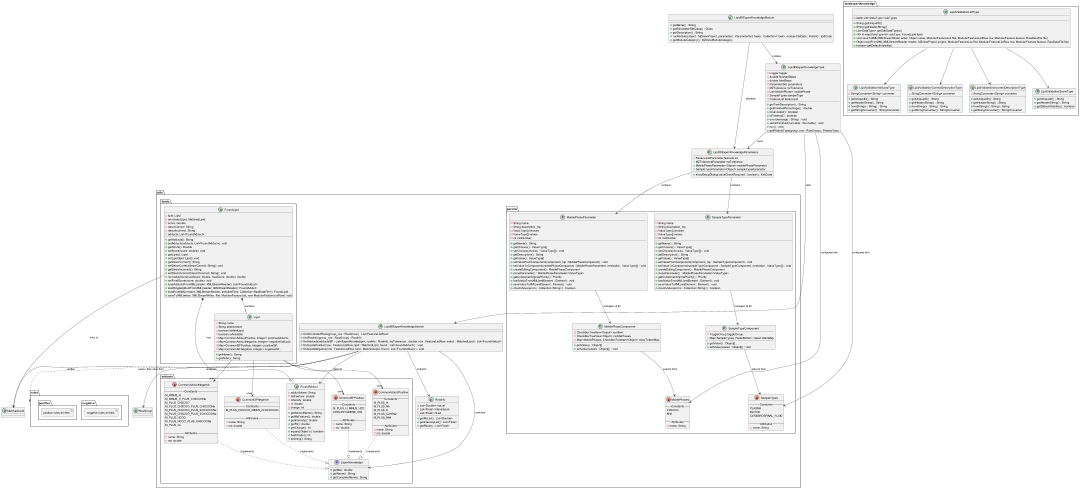

The diagram above was rendered by PlantUML. Its source (embedded in the PNG):
@startuml
allowmixing
package utils {
package adducts {
' Interface declaration
interface ExpertKnowledge {
  + getMz(): double
  + getName(): String
  + getCompleteName(): String
}

' Enums implementing ExpertKnowledge
enum CommonAdductNegative {
  -- Constants --
  M_MINUS_H
  M_MINUS_H_PLUS_CH3COONa
  M_PLUS_CH3COO
  M_PLUS_CH3COO_PLUS_CH3COONa
  M_PLUS_CH3COO_PLUS_2CH3COONa
  M_PLUS_CH3COO_PLUS_3CH3COONa
  M_PLUS_HCOO
  M_PLUS_HCOO_PLUS_CH3COONa
  M_PLUS_CL

  -- Attributes --
  - name: String
  - mz: double
}

enum CommonAdductPositive {
  -- Constants --
  M_PLUS_H
  M_PLUS_NA
  M_PLUS_K
  M_PLUS_C2H7N2
  M_PLUS_NH4

  -- Attributes --
  - name: String
  - mz: double
}

enum CommonISFNegative {
  -- Constants --
  M_PLUS_CH3COO_MINUS_CH3COOCH3

  -- Attributes --
  - name: String
  - mz: double
}

enum CommonISFPositive {
  -- Constants --
  M_PLUS_H_MINUS_H2O
  CHOLESTADIENE_ION

  -- Attributes --
  - name: String
  - mz: double
}

' Class: FoundAdduct
class FoundAdduct {
  - adductName: String
  - mzFeature: double
  - intensity: double
  - rt: double
  - charge: int

  + getAdductName(): String
  + getMzFeature(): double
  + getIntensity(): double
  + getRt(): double
  + getCharge(): int
  + equals(Object o): boolean
  + hashCode(): int
  + toString(): String
}
}
package lipids {
' Class: FoundLipid
class FoundLipid {
  - lipid: Lipid
  - annotatedLipid: MatchedLipid
  - score: Double
  - descrCorrect: String
  - descrIncorrect: String
  - adducts: List<FoundAdduct>

  + getAdducts(): String
  + setAdducts(adducts: List<FoundAdduct>): void
  + getScore(): Double
  + setScore(score: double): void
  + getLipid(): Lipid
  + setLipid(lipid: Lipid): void
  + getDescrCorrect(): String
  + setDescrCorrect(descrCorrect: String): void
  + getDescrIncorrect(): String
  + setDescrIncorrect(descrIncorrect: String): void
  + normalizeScore(rawScore: double, maxScore: double): double
  + setFinalScore(score: double): void
  + loadAdductsFromXML(reader: XMLStreamReader): List<FoundAdduct>
  + loadSingleAdductFromXML(reader: XMLStreamReader): FoundAdduct
  + loadFromXML(reader: XMLStreamReader, possibleFiles: Collection<RawDataFile>): FoundLipid
  + saveToXML(writer: XMLStreamWriter, flist: ModularFeatureList, row: ModularFeatureListRow): void
}
class Lipid {
    -String name
    -String abbreviation
    -boolean isMainLipid
    -boolean isAvailable
    -Map<CommonAdductPositive, Integer> positiveAdducts;
    -Map<CommonAdductNegative, Integer> negativeAdducts;
    -Map<CommonISFPositive, Integer> positiveISF;
    -Map<CommonISFNegative, Integer> negativeISF;

    + getName() : String
    + getAbbr() : String
}
}
package params {
enum MobilePhases {
  -- Constants --
  CH3COO
  NH4

  -- Attributes --
  - name: String
}

class MobilePhaseParameter {
  - String name
  - String description_mp
  - ValueType[] choices
  - ValueType[] values
  - int minNumber

  + getName() : String
  + getChoices() : ValueType[]
  + setChoices(choices : ValueType[]) : void
  + getDescription() : String
  + getValue() : ValueType[]
  + setValueFromComponent(component_mp : MobilePhaseComponent) : void
  + setValueToComponent(mobilePhaseComponent : MobilePhaseParameter, newValue : ValueType[]) : void
  + createEditingComponent() : MobilePhaseComponent
  + cloneParameter() : MobilePhaseParameter<ValueType>
  + getComponentVgrowPriority() : Priority
  + loadValueFromXML(xmlElement : Element) : void
  + saveValueToXML(xmlElement : Element) : void
  + checkValue(errors : Collection<String>) : boolean
}

class MobilePhaseComponent {
  - CheckBoxTreeItem<Object> rootItem
  - CheckBoxTreeView<Object> mobilePhases
  - Map<MobilePhases, CheckBoxTreeItem<Object> classToItemMap

  + getValue() : Object[]
  + setValue(values : Object[]) : void
}

enum SampleTypes {
  -- Constants --
  PLASMA
  BLOOD
  CEREBROSPINAL_FLUID

  -- Attributes --
  - name: String
}
class SampleTypeParameter {
  - String name
  - String description_mp
  - ValueType[] choices
  - ValueType[] values
  - int minNumber

  + getName() : String
  + getChoices() : ValueType[]
  + setChoices(choices : ValueType[]) : void
  + getDescription() : String
  + getValue() : ValueType[]
  + setValueFromComponent(component_mp : SampleTypeComponent) : void
  + setValueToComponent(sampleTypeComponent : SampleTypeComponent, newValue : ValueType[]) : void
  + createEditingComponent() : MobilePhaseComponent
  + cloneParameter() : MobilePhaseParameter<ValueType>
  + getComponentVgrowPriority() : Priority
  + loadValueFromXML(xmlElement : Element) : void
  + saveValueToXML(xmlElement : Element) : void
  + checkValue(errors : Collection<String>) : boolean
}

class SampleTypeComponent {
  - ToggleGroup toggleGroup
  - Map<SampleTypes, RadioButton> classToItemMap

  + getValue() : Object[]
  + setValue(values : Object[]) : void
}
}

class RowInfo{
  - List<Double> mzList
  - List<Float> intensityList
  - List<Float> rtList

  + getMzList() : List<Double>
  + getIntensityList() : List<Float>
  + getRtList() : List<Float>
}

class LipidIDExpertKnowledgeSearch {
  + findAnnotatedRows(group_row : RowGroup) : List<FeatureListRow>
  + findRowInfo(group_row : RowGroup) : RowInfo
  + findAdducts(adductsISF : List<ExpertKnowledge>, rowInfo : RowInfo, mzTolerance : double, row : FeatureListRow, match : MatchedLipid) : List<FoundAdduct>
  + findLipidsPositive(row : FeatureListRow, lipid : MatchedLipid, found : List<FoundAdduct>) : void
  + findLipidsNegative(row : FeatureListRow, lipid : MatchedLipid, found : List<FoundAdduct>) : void
}
}
class LipidIDExpertKnowledgeParameters {
  + FeatureListParameter featureList
  + MZToleranceParameter mzTolerance
  + MobilePhaseParameter<Object> mobilePhaseParameter
  + SampleTypeParameter<Object> sampleTypeParameter

  + showSetupDialog(valueCheckRequired : boolean) : ExitCode
}

class LipidIDExpertKnowledgeModule {
  + getName() : String
  + getParameterSetClass() : Class
  + getDescription() : String
  + runModule(project : MZmineProject, parameters : ParameterSet, tasks : Collection<Task>, moduleCallDate : Instant) : ExitCode
  + getModuleCategory() : MZmineModuleCategory
}

class LipidIDExpertKnowledgeTask {
  - Logger logger
  - double finishedSteps
  - double totalSteps
  - ParameterSet parameters
  - MZTolerance mzTolerance
  - List<MobilePhase> mobilePhase
  - SampleTypes sampleType
  - FeatureList featureList

  + getTaskDescription() : String
  + getFinishedPercentage() : double
  + isCanceled() : boolean
  + isFinished() : boolean
  + error(message : String) : void
  + setOnFinished(runnable : Runnable) : void
  + run() : void
  + getPolarityType(group_row : RowGroup) : PolarityType
}

package rules {
  package negative {
    artifact "negative rules drl files"
    'artifact "Cer_NegativeCheck.drl"
    'artifact "DG_NegativeCheck.drl"
    'artifact "FA_NegativeCheck.drl"
    'artifact "HexCer_NegativeCheck.drl"
    'artifact "LPC_NegativeCheck.drl"
    'artifact "LPC_OP_NegativeCheck.drl"
    'artifact "LPE_NegativeCheck.drl"
    'artifact "LPE_OP_NegativeCheck.drl"
    'artifact "LPI_NegativeCheck.drl"
    'artifact "PC_NegativeCheck.drl"
    'artifact "PC_OP_NegativeCheck.drl"
    'artifact "PE_NegativeCheck.drl"
    'artifact "PE_OP_NegativeCheck.drl"
    'artifact "PI_NegativeCheck.drl"
    'artifact "SM_NegativeCheck.drl"
  }
  package positive {
    artifact "positive rules drl files"
      'artifact "CAR_PositiveCheck.drl"
      'artifact "CE_PositiveCheck.drl"
      'artifact "Cer_PositiveCheck.drl"
      'artifact "Chol_PositiveCheck.drl"
      'artifact "DG_PositiveCheck.drl"
      'artifact "HexCer_PositiveCheck.drl"
      'artifact "LPC_PositiveCheck.drl"
      'artifact "LPC_OP_PositiveCheck.drl"
      'artifact "LPE_PositiveCheck.drl"
      'artifact "LPE_OP_PositiveCheck.drl"
      'artifact "LPI_PositiveCheck.drl"
      'artifact "PC_PositiveCheck.drl"
      'artifact "PC_OP_PositiveCheck.drl"
      'artifact "PE_PositiveCheck.drl"
      'artifact "PE_OP_PositiveCheck.drl"
      'artifact "PI_PositiveCheck.drl"
      'artifact "SM_PositiveCheck.drl"
      'artifact "TG_PositiveCheck.drl"
    }
}
package lipidexpertknowledge{
class LipidValidationAdductsType {
  - StringConverter<String> converter

  + getUniqueID() : String
  + getHeaderString() : String
  + fromString(s : String) : String
  + getStringConverter() : StringConverter
}

class LipidValidationCorrectDescriptionType {
    - StringConverter<String> converter

    + getUniqueID() : String
    + getHeaderString() : String
    + fromString(s : String) : String
    + getStringConverter() : StringConverter
}

class LipidValidationIncorrectDescriptionType {
    - StringConverter<String> converter

    + getUniqueID() : String
    + getHeaderString() : String
    + fromString(s : String) : String
    + getStringConverter() : StringConverter
}

class LipidValidationScoreType {
    + getUniqueID() : String
    + getHeaderString() : String
    + getDefaultVisibility() : boolean
}
class LipidValidationListType {
    - static List<DataType> subTypes
    + String getUniqueID()
    + String getHeaderString()
    + List<DataType> getSubDataTypes()
    + <K> K map(DataType<K> subType, FoundLipid lipid)
    + void saveToXML(XMLStreamWriter writer, Object value, ModularFeatureList flist, ModularFeatureListRow row, ModularFeature feature, RawDataFile file)
    + Object loadFromXML(XMLStreamReader reader, MZmineProject project, ModularFeatureList flist, ModularFeatureListRow row, ModularFeature feature, RawDataFile file)
    + boolean getDefaultVisibility()
}
}

' Relationships
CommonAdductNegative ..|> ExpertKnowledge : implements
CommonAdductPositive ..|> ExpertKnowledge : implements
CommonISFNegative ..|> ExpertKnowledge : implements
CommonISFPositive ..|> ExpertKnowledge : implements

Lipid --> "uses" CommonAdductPositive
Lipid --> "uses" CommonAdductNegative
Lipid --> "uses" CommonISFPositive
Lipid --> "uses" CommonISFNegative

FoundLipid *-- "1" Lipid : contains
FoundLipid *-- "0..*" FoundAdduct : has
FoundLipid --> MatchedLipid : links to

MobilePhaseParameter --> MobilePhaseComponent : manages UI for
MobilePhaseComponent --> MobilePhases : selects from
SampleTypeParameter --> SampleTypeComponent : manages UI for
SampleTypeComponent --> SampleTypes : selects from

LipidIDExpertKnowledgeParameters --> MobilePhaseParameter : contains
LipidIDExpertKnowledgeParameters --> SampleTypeParameter : contains

LipidIDExpertKnowledgeTask --> LipidIDExpertKnowledgeParameters : uses
LipidIDExpertKnowledgeTask --> MobilePhases : configured with
LipidIDExpertKnowledgeTask --> SampleTypes : configured with
LipidIDExpertKnowledgeTask --> LipidIDExpertKnowledgeSearch : calls

LipidIDExpertKnowledgeModule --> LipidIDExpertKnowledgeParameters : declares
LipidIDExpertKnowledgeModule --> LipidIDExpertKnowledgeTask : creates

LipidIDExpertKnowledgeSearch --> RowGroup : analyzes
LipidIDExpertKnowledgeSearch --> RowInfo : extracts
LipidIDExpertKnowledgeSearch --> ExpertKnowledge : matches
LipidIDExpertKnowledgeSearch --> FoundAdduct : detects
LipidIDExpertKnowledgeSearch --> MatchedLipid : verifies

LipidIDExpertKnowledgeSearch ..> "rules" : <<uses>> fires rules from

LipidValidationListType --> LipidValidationAdductsType
LipidValidationListType --> LipidValidationCorrectDescriptionType
LipidValidationListType --> LipidValidationIncorrectDescriptionType
LipidValidationListType --> LipidValidationScoreType

@enduml